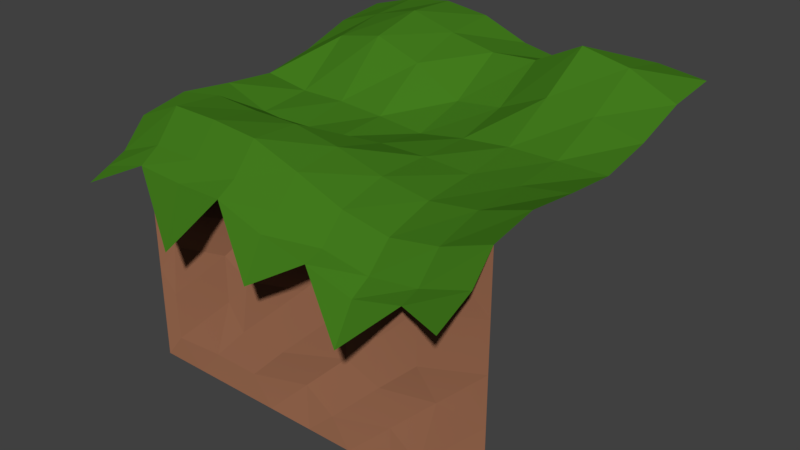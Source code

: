 # Source: teren_zielen5.blend  (saved by Blender 2.79.0; exported with 4.5.12 LTS)
import bpy
from mathutils import Matrix  # noqa: F401  (used for matrix-valued properties, if any)

bpy.ops.wm.read_factory_settings(use_empty=True)
scene = bpy.context.scene
scene.name = 'Scene'

# ---- collections
col_collection_1 = bpy.data.collections.new('Collection 1'); scene.collection.children.link(col_collection_1)

# ---- materials (node trees are filled in below, after node groups)
mat_zielen_ziemia_004 = bpy.data.materials.new('zielen-ziemia.004')
mat_zielen_ziemia_004.alpha_threshold = 0.0
mat_zielen_ziemia_004.roughness = 0.5
mat_stone_012 = bpy.data.materials.new('Stone.012')
mat_stone_012.alpha_threshold = 0.0
mat_stone_012.roughness = 0.5

# ---- material node trees
mat_zielen_ziemia_004.use_nodes = True; mat_zielen_ziemia_004.node_tree.nodes.clear()
_N = mat_zielen_ziemia_004.node_tree.nodes; _L = mat_zielen_ziemia_004.node_tree.links
n0 = _N.new('ShaderNodeOutputMaterial'); n0.name = 'Material Output'; n0.location = (300, 300)
n1 = _N.new('ShaderNodeBsdfDiffuse'); n1.name = 'Diffuse BSDF'; n1.location = (10, 300)
n1.inputs[0].default_value = (0.0549, 0.196, 0.01215, 1.0)
_L.new(n1.outputs[0], n0.inputs[0])
n0.is_active_output = True
mat_stone_012.use_nodes = True; mat_stone_012.node_tree.nodes.clear()
_N = mat_stone_012.node_tree.nodes; _L = mat_stone_012.node_tree.links
n0 = _N.new('ShaderNodeOutputMaterial'); n0.name = 'Material Output'; n0.location = (300, 300)
n1 = _N.new('ShaderNodeBsdfDiffuse'); n1.name = 'Diffuse BSDF'; n1.location = (10, 300)
n1.inputs[0].default_value = (0.2598, 0.1153, 0.06434, 1.0)
n1.inputs[1].default_value = 0.8333
_L.new(n1.outputs[0], n0.inputs[0])
n0.is_active_output = True

# ---- world
world_world = bpy.data.worlds.new('World'); scene.world = world_world
world_world.color = (0.05088, 0.05088, 0.05088)
world_world.use_sun_shadow = False
world_world.sun_shadow_jitter_overblur = 0.0
world_world.cycles.sampling_method = 'MANUAL'

# ---- meshes
me_plane_005 = bpy.data.meshes.new('Plane.005')
me_plane_005.from_pydata([(1.0, -0.7641, -1.274), (-1.0, 1.0, -0.5223), (1.0, 1.0, 1.1), (-1.0, 0.0, -1.51), (0.0, -0.7641, -2.314), (1.0, 0.0, 0.1625), (0.0, 1.0, 0.9551), (0.0, 0.0, -0.1687), (-1.0, -0.4703, -0.729), (0.5, -0.7641, -2.918), (1.0, 0.5, 0.3411), (-0.5, 1.0, 1.731), (-1.0, 0.5, -0.8809), (-0.5, -0.7641, -2.405), (1.0, -0.4703, 0.0916), (0.5, 1.0, 1.277), (0.0, 0.5, 0.04209), (0.0, -0.4703, 0.0916), (-0.5, 0.0, -0.5033), (0.5, 0.0, -0.2198), (0.5, -0.4703, -0.7418), (-0.5, -0.4703, 0.7212), (-0.5, 0.5, 1.397), (0.5, 0.5, 0.8663), (0.75, -0.6686, -1.426), (1.0, 0.75, 0.903), (-0.75, 1.0, 1.533), (-1.0, 0.25, -1.715), (-0.25, -0.6695, -0.6305), (1.0, -0.25, 0.3645), (0.25, 1.0, 0.6702), (0.0, 0.75, 1.083), (0.0, -0.25, 0.2759), (-0.75, 0.0, -0.372), (0.25, 0.0, -0.1443), (-1.0, -0.25, -0.6914), (0.25, -0.6686, -1.426), (1.0, 0.25, 0.0125), (-0.25, 1.0, 1.535), (-1.0, 0.75, -0.2339), (-0.75, -0.6686, -0.5658), (1.0, -0.5809, -0.7327), (0.75, 1.0, 1.287), (0.0, 0.25, -0.4301), (0.0, -0.5809, -0.7327), (-0.25, 0.0, -0.372), (0.75, 0.0, -0.09839), (0.5, -0.25, -0.3344), (0.5, -0.5809, -1.479), (0.25, -0.4703, -0.4749), (0.75, -0.4703, -0.4749), (-0.5, -0.25, 0.523), (-0.5, -0.5809, -0.1673), (-0.75, -0.4703, 0.7392), (-0.25, -0.4703, 0.5973), (-0.5, 0.75, 1.792), (-0.5, 0.25, -0.1946), (-0.75, 0.5, 1.102), (-0.25, 0.5, 0.87), (0.5, 0.75, 1.906), (0.5, 0.25, -0.02627), (0.25, 0.5, 0.2121), (0.75, 0.5, 0.6822), (0.75, 0.25, -0.004863), (0.25, 0.25, -0.1786), (0.25, 0.75, 1.165), (-0.25, 0.25, -0.2893), (-0.75, 0.25, -0.2132), (-0.75, 0.75, 1.402), (-0.25, -0.5809, -0.2724), (-0.75, -0.5809, -0.1673), (-0.75, -0.25, 0.6076), (0.75, -0.5809, -1.247), (0.25, -0.5809, -1.247), (0.25, -0.25, -0.1183), (0.75, -0.25, -0.1183), (-0.25, -0.25, 0.5237), (-0.25, 0.75, 1.388), (0.75, 0.75, 1.595), (-1.0, 1.0, 1.1), (-1.0, 0.0, 0.1625), (-1.0, -0.4703, 0.0916), (-1.0, 0.5, 0.3411), (-1.0, -0.7641, -1.274), (-1.0, 0.25, 0.0125), (-1.0, 0.75, 0.903), (-1.0, -0.5838, -0.7327), (-1.0, -0.25, 0.3645), (1.0, -0.6686, -0.992), (0.0, -0.6686, -1.122), (0.5, -0.6686, -1.821), (-0.5, -0.6686, -0.6416), (-0.25, -0.6686, -0.6271), (-0.75, -0.6686, -0.5658), (0.75, -0.6686, -1.426), (0.25, -0.6686, -1.426), (-1.0, -0.6701, -0.992), (-1.0, -0.4705, -7.843), (1.0, -0.4705, -7.843), (-1.0, -0.4705, -1.843), (0.0, -0.4705, -7.843), (1.0, -0.4705, -1.843), (0.0, -0.552, -1.843), (-1.0, -0.4705, -4.843), (0.5, -0.4705, -7.843), (-0.5, -0.4705, -7.843), (1.0, -0.4705, -4.843), (0.0, -0.5927, -4.843), (-0.5, -0.5742, -1.843), (0.5, -0.5745, -1.843), (0.5, -0.5324, -4.843), (-0.5, -0.4705, -4.843), (-1.0, -0.4705, -6.343), (0.75, -0.4705, -7.843), (-1.0, -0.4705, -0.3428), (-0.25, -0.4705, -7.843), (1.0, -0.4705, -3.343), (0.0, -0.4705, -3.343), (-0.75, -0.5963, -1.843), (0.25, -0.4705, -1.843), (-1.0, -0.4705, -3.343), (0.25, -0.4705, -7.843), (1.0, -0.4705, -0.3428), (-0.75, -0.4705, -7.843), (1.0, -0.4705, -6.343), (0.0, -0.4705, -0.3428), (0.0, -0.4705, -6.343), (-0.25, -0.4705, -1.843), (0.75, -0.5872, -1.843), (0.5, -0.5324, -3.343), (0.5, -0.4705, -6.343), (0.25, -0.4705, -4.843), (0.75, -0.4705, -4.843), (-0.5, -0.4705, -3.343), (-0.5, -0.5512, -6.343), (-0.75, -0.5704, -4.843), (-0.25, -0.5927, -4.843), (-0.5, -0.4705, -0.3428), (-0.25, -0.4705, -0.3428), (-0.75, -0.5242, -0.3428), (-0.25, -0.5528, -6.343), (-0.75, -0.5669, -6.343), (-0.75, -0.549, -3.343), (0.75, -0.5679, -6.343), (0.25, -0.5577, -6.343), (0.25, -0.4705, -3.343), (0.75, -0.5866, -3.343), (-0.25, -0.5558, -3.343), (0.5, -0.4705, -0.7432), (-0.5, -0.4705, 0.7195), (-0.25, -0.4705, 0.5957), (-0.75, -0.4705, 0.7375), (0.0, -0.4705, 0.09005), (0.75, -0.4705, -0.4764), (0.809, -0.4705, -0.3428), (1.0, -0.4705, 0.09005), (0.25, -0.4705, -0.4764), (0.191, -0.4705, -0.3428), (-1.0, -0.4705, 0.09009), (-1.0, -0.4705, 0.09009), (-1.0, -0.4705, -0.729)], [(159, 114)], [(78, 25, 2, 42), (77, 31, 6, 38), (76, 32, 7, 45), (75, 29, 5, 46), (74, 47, 19, 34), (73, 48, 20, 49), (72, 41, 14, 50), (71, 51, 18, 33), (70, 52, 21, 53), (69, 44, 17, 54), (68, 55, 11, 26), (67, 56, 22, 57), (66, 43, 16, 58), (65, 59, 15, 30), (64, 60, 23, 61), (63, 37, 10, 62), (60, 63, 62, 23), (19, 46, 63, 60), (46, 5, 37, 63), (43, 64, 61, 16), (7, 34, 64, 43), (34, 19, 60, 64), (31, 65, 30, 6), (16, 61, 65, 31), (61, 23, 59, 65), (56, 66, 58, 22), (18, 45, 66, 56), (45, 7, 43, 66), (84, 67, 57, 82), (80, 33, 67, 84), (33, 18, 56, 67), (85, 68, 26, 79), (82, 57, 68, 85), (57, 22, 55, 68), (52, 69, 54, 21), (91, 92, 69, 52), (92, 89, 44, 69), (86, 70, 53, 81), (96, 93, 70, 86), (93, 91, 52, 70), (87, 71, 33, 80), (81, 53, 71, 87), (53, 21, 51, 71), (48, 72, 50, 20), (90, 94, 72, 48), (94, 88, 41, 72), (44, 73, 49, 17), (89, 95, 73, 44), (95, 90, 48, 73), (32, 74, 34, 7), (17, 49, 74, 32), (49, 20, 47, 74), (47, 75, 46, 19), (20, 50, 75, 47), (50, 14, 29, 75), (51, 76, 45, 18), (21, 54, 76, 51), (54, 17, 32, 76), (55, 77, 38, 11), (22, 58, 77, 55), (58, 16, 31, 77), (59, 78, 42, 15), (23, 62, 78, 59), (62, 10, 25, 78), (8, 81, 87, 35), (35, 87, 80, 3), (12, 82, 85, 39), (39, 85, 79, 1), (3, 80, 84, 27), (27, 84, 82, 12), (36, 9, 90, 95), (4, 36, 95, 89), (24, 0, 88, 94), (9, 24, 94, 90), (40, 13, 91, 93), (83, 40, 93, 96), (28, 4, 89, 92), (13, 28, 92, 91), (147, 117, 102, 127), (146, 116, 101, 128), (145, 129, 109, 119), (144, 130, 110, 131), (143, 124, 106, 132), (142, 133, 108, 118), (141, 134, 111, 135), (140, 126, 107, 136), (139, 137, 149, 151), (138, 125, 152, 150), (109, 128, 153, 148), (128, 101, 122, 154, 153), (125, 157, 152), (102, 119, 156, 157, 125), (119, 109, 148, 156), (137, 138, 150, 149), (108, 127, 138, 137), (127, 102, 125, 138), (114, 139, 151, 158), (99, 118, 139, 114, 160), (118, 108, 137, 139), (134, 140, 136, 111), (105, 115, 140, 134), (115, 100, 126, 140), (112, 141, 135, 103), (97, 123, 141, 112), (123, 105, 134, 141), (120, 142, 118, 99), (103, 135, 142, 120), (135, 111, 133, 142), (130, 143, 132, 110), (104, 113, 143, 130), (113, 98, 124, 143), (126, 144, 131, 107), (100, 121, 144, 126), (121, 104, 130, 144), (117, 145, 119, 102), (107, 131, 145, 117), (131, 110, 129, 145), (129, 146, 128, 109), (110, 132, 146, 129), (132, 106, 116, 146), (133, 147, 127, 108), (111, 136, 147, 133), (136, 107, 117, 147), (155, 154, 122)])
me_plane_005.polygons.foreach_set('material_index', [0, 0, 0, 0, 0, 0, 0, 0, 0, 0, 0, 0, 0, 0, 0, 0, 0, 0, 0, 0, 0, 0, 0, 0, 0, 0, 0, 0, 0, 0, 0, 0, 0, 0, 0, 0, 0, 0, 0, 0, 0, 0, 0, 0, 0, 0, 0, 0, 0, 0, 0, 0, 0, 0, 0, 0, 0, 0, 0, 0, 0, 0, 0, 0, 0, 0, 0, 0, 0, 0, 0, 0, 0, 0, 0, 0, 0, 0, 1, 1, 1, 1, 1, 1, 1, 1, 1, 1, 1, 1, 1, 1, 1, 1, 1, 1, 1, 1, 1, 1, 1, 1, 1, 1, 1, 1, 1, 1, 1, 1, 1, 1, 1, 1, 1, 1, 1, 1, 1, 1, 1, 1, 1, 1])
me_plane_005.materials.append(mat_zielen_ziemia_004)
me_plane_005.materials.append(mat_stone_012)
me_plane_005.use_remesh_preserve_volume = False
me_plane_005.use_remesh_preserve_attributes = False
me_plane_005.use_mirror_vertex_groups = False
me_plane_005.update()

# ---- objects
ob_plane_005 = bpy.data.objects.new('Plane.005', me_plane_005)

# ---- transforms, parenting, visibility, modifiers, constraints
ob_plane_005.location = (0.0, 0.0, 0.0)
ob_plane_005.scale = (6.0, 6.802, 1.0)
ob_plane_005.lineart.crease_threshold = 0.0

# ---- collection membership
col_collection_1.objects.link(ob_plane_005)

# ---- scene / render settings (as saved in the file)
scene.frame_start = 1; scene.frame_end = 250; scene.frame_set(1)
scene.render.engine = 'CYCLES'
scene.render.resolution_percentage = 50
scene.render.dither_intensity = 0.0
scene.cycles.use_denoising = False
scene.cycles.samples = 128
scene.cycles.sampling_pattern = 'TABULATED_SOBOL'
scene.cycles.use_adaptive_sampling = False
scene.cycles.use_light_tree = False
scene.cycles.blur_glossy = 0.0
scene.cycles.sample_clamp_indirect = 0.0
scene.view_settings.view_transform = 'Standard'
bpy.context.view_layer.update()

# ---- added for rendering (the .blend has no active camera and no usable light): camera, sun
cam_auto = bpy.data.cameras.new('AutoCamera')
cam_auto.lens = 50.0
cam_auto.sensor_width = 36.0
cam_auto.clip_end = 1000.0
ob_auto_camera = bpy.data.objects.new('AutoCamera', cam_auto)
scene.collection.objects.link(ob_auto_camera)
ob_auto_camera.location = (18.1081, -20.9274, 11.5183)
ob_auto_camera.rotation_euler = (1.09748, -7.21219e-08, 0.694738)
scene.camera = ob_auto_camera
light_auto_sun = bpy.data.lights.new('AutoSun', 'SUN')
light_auto_sun.energy = 3.0
light_auto_sun.angle = 0.0523599
ob_auto_sun = bpy.data.objects.new('AutoSun', light_auto_sun)
scene.collection.objects.link(ob_auto_sun)
ob_auto_sun.rotation_euler = (0.872665, 0.174533, 0.523599)
bpy.context.view_layer.update()
